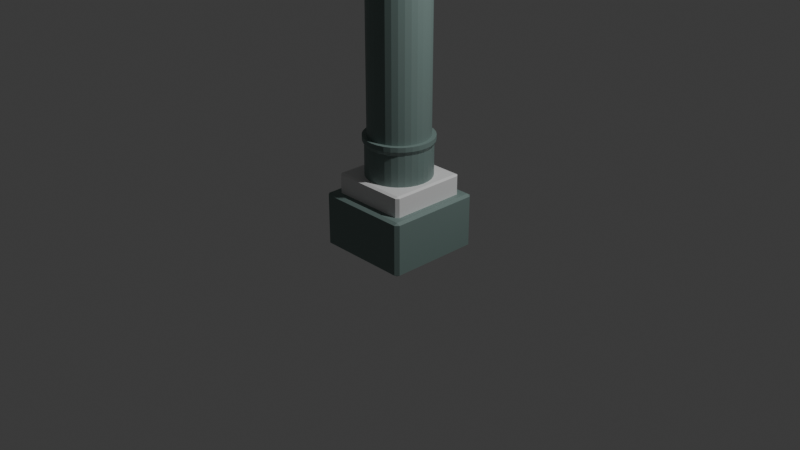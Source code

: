 # Source: pillar3A_F266_.blend  (saved by Blender 4.4.32; exported with 4.5.12 LTS)
import bpy
from mathutils import Matrix  # noqa: F401  (used for matrix-valued properties, if any)

bpy.ops.wm.read_factory_settings(use_empty=True)
scene = bpy.context.scene
scene.name = 'Scene'

# ---- collections
col_collection = bpy.data.collections.new('Collection'); scene.collection.children.link(col_collection)

# ---- materials (node trees are filled in below, after node groups)
mat_material_001 = bpy.data.materials.new('Material.001')
mat_material_001.use_transparent_shadow = False
mat_material = bpy.data.materials.new('Material')
mat_material.alpha_threshold = 0.0
mat_material.use_transparent_shadow = False
mat_material.roughness = 0.5
mat_material.line_color = (0.0, 0.0, 0.0, 1.0)

# ---- material node trees
mat_material_001.use_nodes = True; mat_material_001.node_tree.nodes.clear()
_N = mat_material_001.node_tree.nodes; _L = mat_material_001.node_tree.links
n0 = _N.new('ShaderNodeBsdfPrincipled'); n0.name = 'Principled BSDF'; n0.location = (10, 300)
n0.inputs[0].default_value = (0.1797, 0.2514, 0.235, 1.0)
n0.inputs[3].default_value = 1.45
n1 = _N.new('ShaderNodeOutputMaterial'); n1.name = 'Material Output'; n1.location = (300, 300)
_L.new(n0.outputs[0], n1.inputs[0])
n1.is_active_output = True
mat_material.use_nodes = True; mat_material.node_tree.nodes.clear()
_N = mat_material.node_tree.nodes; _L = mat_material.node_tree.links
n0 = _N.new('ShaderNodeOutputMaterial'); n0.name = 'Material Output'; n0.location = (300, 300)
n1 = _N.new('ShaderNodeBsdfPrincipled'); n1.name = 'Principled BSDF'; n1.location = (10, 300)
n1.inputs[3].default_value = 1.45
_L.new(n1.outputs[0], n0.inputs[0])
n0.is_active_output = True

# ---- world
world_world = bpy.data.worlds.new('World'); scene.world = world_world
world_world.use_nodes = True; world_world.node_tree.nodes.clear()
_N = world_world.node_tree.nodes; _L = world_world.node_tree.links
n0 = _N.new('ShaderNodeOutputWorld'); n0.name = 'World Output'; n0.location = (300, 300)
n1 = _N.new('ShaderNodeBackground'); n1.name = 'Background'; n1.location = (10, 300)
n1.inputs[0].default_value = (0.05088, 0.05088, 0.05088, 1.0)
_L.new(n1.outputs[0], n0.inputs[0])
n0.is_active_output = True
world_world.color = (0.05088, 0.05088, 0.05088)
world_world.use_sun_shadow = False
world_world.sun_shadow_jitter_overblur = 0.0

# ---- cameras
cam_camera = bpy.data.cameras.new('Camera')
cam_camera.clip_end = 100.0
cam_camera.ortho_scale = 7.314

# ---- lights
light_light = bpy.data.lights.new('Light', 'POINT')
light_light.transmission_factor = 0.0
light_light.use_soft_falloff = False
light_light.energy = 1000.0
light_light.shadow_soft_size = 0.1
light_light.shadow_maximum_resolution = 0.006
light_light.use_absolute_resolution = True

# ---- meshes
me_cube = bpy.data.meshes.new('Cube')
me_cube.from_pydata([(1.0, 1.0, 1.0), (1.0, 1.0, -1.0), (1.0, -1.0, 1.0), (1.0, -1.0, -1.0), (-1.0, 1.0, 1.0), (-1.0, 1.0, -1.0), (-1.0, -1.0, 1.0), (-1.0, -1.0, -1.0)], [], [(0, 4, 6, 2), (3, 2, 6, 7), (7, 6, 4, 5), (5, 1, 3, 7), (1, 0, 2, 3), (5, 4, 0, 1)])
_uv = me_cube.uv_layers.new(name='UVMap')
_uv.uv.foreach_set('vector', [0.625, 0.5, 0.875, 0.5, 0.875, 0.75, 0.625, 0.75, 0.375, 0.75, 0.625, 0.75, 0.625, 1.0, 0.375, 1.0, 0.375, 0.0, 0.625, 0.0, 0.625, 0.25, 0.375, 0.25, 0.125, 0.5, 0.375, 0.5, 0.375, 0.75, 0.125, 0.75, 0.375, 0.5, 0.625, 0.5, 0.625, 0.75, 0.375, 0.75, 0.375, 0.25, 0.625, 0.25, 0.625, 0.5, 0.375, 0.5])
me_cube.materials.append(mat_material_001)
me_cube.use_mirror_vertex_groups = False
me_cube.update()
me_cube_001 = bpy.data.meshes.new('Cube.001')
me_cube_001.from_pydata([(1.0, 1.0, 1.0), (1.0, 1.0, -1.0), (1.0, -1.0, 1.0), (1.0, -1.0, -1.0), (-1.0, 1.0, 1.0), (-1.0, 1.0, -1.0), (-1.0, -1.0, 1.0), (-1.0, -1.0, -1.0)], [], [(0, 4, 6, 2), (3, 2, 6, 7), (7, 6, 4, 5), (5, 1, 3, 7), (1, 0, 2, 3), (5, 4, 0, 1)])
_uv = me_cube_001.uv_layers.new(name='UVMap')
_uv.uv.foreach_set('vector', [0.625, 0.5, 0.875, 0.5, 0.875, 0.75, 0.625, 0.75, 0.375, 0.75, 0.625, 0.75, 0.625, 1.0, 0.375, 1.0, 0.375, 0.0, 0.625, 0.0, 0.625, 0.25, 0.375, 0.25, 0.125, 0.5, 0.375, 0.5, 0.375, 0.75, 0.125, 0.75, 0.375, 0.5, 0.625, 0.5, 0.625, 0.75, 0.375, 0.75, 0.375, 0.25, 0.625, 0.25, 0.625, 0.5, 0.375, 0.5])
me_cube_001.materials.append(mat_material)
me_cube_001.use_mirror_vertex_groups = False
me_cube_001.update()
me_cylinder = bpy.data.meshes.new('Cylinder')
me_cylinder.from_pydata([(0.0, 1.0, -1.0), (0.0, 1.0, 1.0), (0.1951, 0.9808, -1.0), (0.1951, 0.9808, 1.0), (0.3827, 0.9239, -1.0), (0.3827, 0.9239, 1.0), (0.5556, 0.8315, -1.0), (0.5556, 0.8315, 1.0), (0.7071, 0.7071, -1.0), (0.7071, 0.7071, 1.0), (0.8315, 0.5556, -1.0), (0.8315, 0.5556, 1.0), (0.9239, 0.3827, -1.0), (0.9239, 0.3827, 1.0), (0.9808, 0.1951, -1.0), (0.9808, 0.1951, 1.0), (1.0, 0.0, -1.0), (1.0, 0.0, 1.0), (0.9808, -0.1951, -1.0), (0.9808, -0.1951, 1.0), (0.9239, -0.3827, -1.0), (0.9239, -0.3827, 1.0), (0.8315, -0.5556, -1.0), (0.8315, -0.5556, 1.0), (0.7071, -0.7071, -1.0), (0.7071, -0.7071, 1.0), (0.5556, -0.8315, -1.0), (0.5556, -0.8315, 1.0), (0.3827, -0.9239, -1.0), (0.3827, -0.9239, 1.0), (0.1951, -0.9808, -1.0), (0.1951, -0.9808, 1.0), (0.0, -1.0, -1.0), (0.0, -1.0, 1.0), (-0.1951, -0.9808, -1.0), (-0.1951, -0.9808, 1.0), (-0.3827, -0.9239, -1.0), (-0.3827, -0.9239, 1.0), (-0.5556, -0.8315, -1.0), (-0.5556, -0.8315, 1.0), (-0.7071, -0.7071, -1.0), (-0.7071, -0.7071, 1.0), (-0.8315, -0.5556, -1.0), (-0.8315, -0.5556, 1.0), (-0.9239, -0.3827, -1.0), (-0.9239, -0.3827, 1.0), (-0.9808, -0.1951, -1.0), (-0.9808, -0.1951, 1.0), (-1.0, 0.0, -1.0), (-1.0, 0.0, 1.0), (-0.9808, 0.1951, -1.0), (-0.9808, 0.1951, 1.0), (-0.9239, 0.3827, -1.0), (-0.9239, 0.3827, 1.0), (-0.8315, 0.5556, -1.0), (-0.8315, 0.5556, 1.0), (-0.7071, 0.7071, -1.0), (-0.7071, 0.7071, 1.0), (-0.5556, 0.8315, -1.0), (-0.5556, 0.8315, 1.0), (-0.3827, 0.9239, -1.0), (-0.3827, 0.9239, 1.0), (-0.1951, 0.9808, -1.0), (-0.1951, 0.9808, 1.0), (0.2068, 1.04, 1.223), (8.585e-10, 1.06, 1.223), (0.4057, 0.9795, 1.223), (0.589, 0.8816, 1.223), (0.7497, 0.7497, 1.223), (0.8816, 0.589, 1.223), (0.9795, 0.4057, 1.223), (1.04, 0.2068, 1.223), (1.06, 3.248e-10, 1.223), (1.04, -0.2068, 1.223), (0.9795, -0.4057, 1.223), (0.8816, -0.589, 1.223), (0.7497, -0.7497, 1.223), (0.589, -0.8816, 1.223), (0.4057, -0.9795, 1.223), (0.2068, -1.04, 1.223), (8.585e-10, -1.06, 1.223), (-0.2068, -1.04, 1.223), (-0.4057, -0.9795, 1.223), (-0.589, -0.8816, 1.223), (-0.7497, -0.7497, 1.223), (-0.8816, -0.589, 1.223), (-0.9795, -0.4057, 1.223), (-1.04, -0.2068, 1.223), (-1.06, 3.248e-10, 1.223), (-1.04, 0.2068, 1.223), (-0.9795, 0.4057, 1.223), (-0.8816, 0.589, 1.223), (-0.7497, 0.7497, 1.223), (-0.589, 0.8816, 1.223), (-0.4057, 0.9795, 1.223), (-0.2068, 1.04, 1.223), (0.1811, 0.9104, 1.481), (-3.107e-09, 0.9282, 1.481), (0.3552, 0.8576, 1.481), (0.5157, 0.7718, 1.481), (0.6564, 0.6564, 1.481), (0.7718, 0.5157, 1.481), (0.8576, 0.3552, 1.481), (0.9104, 0.1811, 1.481), (0.9282, 3.248e-10, 1.481), (0.9104, -0.1811, 1.481), (0.8576, -0.3552, 1.481), (0.7718, -0.5157, 1.481), (0.6564, -0.6564, 1.481), (0.5157, -0.7718, 1.481), (0.3552, -0.8576, 1.481), (0.1811, -0.9104, 1.481), (-3.107e-09, -0.9282, 1.481), (-0.1811, -0.9104, 1.481), (-0.3552, -0.8576, 1.481), (-0.5157, -0.7718, 1.481), (-0.6564, -0.6564, 1.481), (-0.7718, -0.5157, 1.481), (-0.8576, -0.3552, 1.481), (-0.9104, -0.1811, 1.481), (-0.9282, 3.248e-10, 1.481), (-0.9104, 0.1811, 1.481), (-0.8576, 0.3552, 1.481), (-0.7718, 0.5157, 1.481), (-0.6564, 0.6564, 1.481), (-0.5157, 0.7718, 1.481), (-0.3552, 0.8576, 1.481), (-0.1811, 0.9104, 1.481), (0.2068, 1.04, 1.481), (-3.107e-09, 1.06, 1.481), (0.4057, 0.9795, 1.481), (0.589, 0.8816, 1.481), (0.7497, 0.7497, 1.481), (0.8816, 0.589, 1.481), (0.9795, 0.4057, 1.481), (1.04, 0.2068, 1.481), (1.06, 3.248e-10, 1.481), (1.04, -0.2068, 1.481), (0.9795, -0.4057, 1.481), (0.8816, -0.589, 1.481), (0.7497, -0.7497, 1.481), (0.589, -0.8816, 1.481), (0.4057, -0.9795, 1.481), (0.2068, -1.04, 1.481), (-3.107e-09, -1.06, 1.481), (-0.2068, -1.04, 1.481), (-0.4057, -0.9795, 1.481), (-0.589, -0.8816, 1.481), (-0.7497, -0.7497, 1.481), (-0.8816, -0.589, 1.481), (-0.9795, -0.4057, 1.481), (-1.04, -0.2068, 1.481), (-1.06, 3.248e-10, 1.481), (-1.04, 0.2068, 1.481), (-0.9795, 0.4057, 1.481), (-0.8816, 0.589, 1.481), (-0.7497, 0.7497, 1.481), (-0.589, 0.8816, 1.481), (-0.4057, 0.9795, 1.481), (-0.2068, 1.04, 1.481), (0.1811, 0.9104, 24.22), (-2.927e-07, 0.9282, 24.22), (0.3552, 0.8576, 24.22), (0.5157, 0.7718, 24.22), (0.6564, 0.6564, 24.22), (0.7718, 0.5157, 24.22), (0.8576, 0.3552, 24.22), (0.9104, 0.1811, 24.22), (0.9282, 3.248e-10, 24.22), (0.9104, -0.1811, 24.22), (0.8576, -0.3552, 24.22), (0.7718, -0.5157, 24.22), (0.6564, -0.6564, 24.22), (0.5157, -0.7718, 24.22), (0.3552, -0.8576, 24.22), (0.1811, -0.9104, 24.22), (-2.927e-07, -0.9282, 24.22), (-0.1811, -0.9104, 24.22), (-0.3552, -0.8576, 24.22), (-0.5157, -0.7718, 24.22), (-0.6564, -0.6564, 24.22), (-0.7718, -0.5157, 24.22), (-0.8576, -0.3552, 24.22), (-0.9104, -0.1811, 24.22), (-0.9282, 3.248e-10, 24.22), (-0.9104, 0.1811, 24.22), (-0.8576, 0.3552, 24.22), (-0.7718, 0.5157, 24.22), (-0.6564, 0.6564, 24.22), (-0.5157, 0.7718, 24.22), (-0.3552, 0.8576, 24.22), (-0.1811, 0.9104, 24.22)], [], [(0, 1, 3, 2), (2, 3, 5, 4), (4, 5, 7, 6), (6, 7, 9, 8), (8, 9, 11, 10), (10, 11, 13, 12), (12, 13, 15, 14), (14, 15, 17, 16), (16, 17, 19, 18), (18, 19, 21, 20), (20, 21, 23, 22), (22, 23, 25, 24), (24, 25, 27, 26), (26, 27, 29, 28), (28, 29, 31, 30), (30, 31, 33, 32), (32, 33, 35, 34), (34, 35, 37, 36), (36, 37, 39, 38), (38, 39, 41, 40), (40, 41, 43, 42), (42, 43, 45, 44), (44, 45, 47, 46), (46, 47, 49, 48), (48, 49, 51, 50), (50, 51, 53, 52), (52, 53, 55, 54), (54, 55, 57, 56), (56, 57, 59, 58), (58, 59, 61, 60), (17, 15, 71, 72), (60, 61, 63, 62), (62, 63, 1, 0), (0, 2, 4, 6, 8, 10, 12, 14, 16, 18, 20, 22, 24, 26, 28, 30, 32, 34, 36, 38, 40, 42, 44, 46, 48, 50, 52, 54, 56, 58, 60, 62), (86, 85, 149, 150), (35, 33, 80, 81), (53, 51, 89, 90), (9, 7, 67, 68), (27, 25, 76, 77), (45, 43, 85, 86), (63, 61, 94, 95), (19, 17, 72, 73), (37, 35, 81, 82), (55, 53, 90, 91), (11, 9, 68, 69), (29, 27, 77, 78), (47, 45, 86, 87), (3, 1, 65, 64), (1, 63, 95, 65), (21, 19, 73, 74), (39, 37, 82, 83), (57, 55, 91, 92), (13, 11, 69, 70), (31, 29, 78, 79), (49, 47, 87, 88), (5, 3, 64, 66), (23, 21, 74, 75), (41, 39, 83, 84), (59, 57, 92, 93), (15, 13, 70, 71), (33, 31, 79, 80), (51, 49, 88, 89), (7, 5, 66, 67), (25, 23, 75, 76), (43, 41, 84, 85), (61, 59, 93, 94), (96, 97, 161, 160), (73, 72, 136, 137), (87, 86, 150, 151), (74, 73, 137, 138), (88, 87, 151, 152), (75, 74, 138, 139), (89, 88, 152, 153), (76, 75, 139, 140), (90, 89, 153, 154), (77, 76, 140, 141), (91, 90, 154, 155), (78, 77, 141, 142), (64, 65, 129, 128), (92, 91, 155, 156), (79, 78, 142, 143), (66, 64, 128, 130), (93, 92, 156, 157), (80, 79, 143, 144), (67, 66, 130, 131), (94, 93, 157, 158), (81, 80, 144, 145), (68, 67, 131, 132), (95, 94, 158, 159), (82, 81, 145, 146), (69, 68, 132, 133), (65, 95, 159, 129), (83, 82, 146, 147), (70, 69, 133, 134), (84, 83, 147, 148), (71, 70, 134, 135), (85, 84, 148, 149), (72, 71, 135, 136), (97, 96, 128, 129), (96, 98, 130, 128), (98, 99, 131, 130), (99, 100, 132, 131), (100, 101, 133, 132), (101, 102, 134, 133), (102, 103, 135, 134), (103, 104, 136, 135), (104, 105, 137, 136), (105, 106, 138, 137), (106, 107, 139, 138), (107, 108, 140, 139), (108, 109, 141, 140), (109, 110, 142, 141), (110, 111, 143, 142), (111, 112, 144, 143), (112, 113, 145, 144), (113, 114, 146, 145), (114, 115, 147, 146), (115, 116, 148, 147), (116, 117, 149, 148), (117, 118, 150, 149), (118, 119, 151, 150), (119, 120, 152, 151), (120, 121, 153, 152), (121, 122, 154, 153), (122, 123, 155, 154), (123, 124, 156, 155), (124, 125, 157, 156), (125, 126, 158, 157), (126, 127, 159, 158), (127, 97, 129, 159), (160, 161, 191, 190, 189, 188, 187, 186, 185, 184, 183, 182, 181, 180, 179, 178, 177, 176, 175, 174, 173, 172, 171, 170, 169, 168, 167, 166, 165, 164, 163, 162), (124, 123, 187, 188), (111, 110, 174, 175), (98, 96, 160, 162), (125, 124, 188, 189), (112, 111, 175, 176), (99, 98, 162, 163), (126, 125, 189, 190), (113, 112, 176, 177), (100, 99, 163, 164), (127, 126, 190, 191), (114, 113, 177, 178), (101, 100, 164, 165), (97, 127, 191, 161), (115, 114, 178, 179), (102, 101, 165, 166), (116, 115, 179, 180), (103, 102, 166, 167), (117, 116, 180, 181), (104, 103, 167, 168), (118, 117, 181, 182), (105, 104, 168, 169), (119, 118, 182, 183), (106, 105, 169, 170), (120, 119, 183, 184), (107, 106, 170, 171), (121, 120, 184, 185), (108, 107, 171, 172), (122, 121, 185, 186), (109, 108, 172, 173), (123, 122, 186, 187), (110, 109, 173, 174)])
_uv = me_cylinder.uv_layers.new(name='UVMap')
_uv.uv.foreach_set('vector', [1.0, 0.5, 1.0, 1.0, 0.9688, 1.0, 0.9688, 0.5, 0.9688, 0.5, 0.9688, 1.0, 0.9375, 1.0, 0.9375, 0.5, 0.9375, 0.5, 0.9375, 1.0, 0.9062, 1.0, 0.9062, 0.5, 0.9062, 0.5, 0.9062, 1.0, 0.875, 1.0, 0.875, 0.5, 0.875, 0.5, 0.875, 1.0, 0.8438, 1.0, 0.8438, 0.5, 0.8438, 0.5, 0.8438, 1.0, 0.8125, 1.0, 0.8125, 0.5, 0.8125, 0.5, 0.8125, 1.0, 0.7812, 1.0, 0.7812, 0.5, 0.7812, 0.5, 0.7812, 1.0, 0.75, 1.0, 0.75, 0.5, 0.75, 0.5, 0.75, 1.0, 0.7188, 1.0, 0.7188, 0.5, 0.7188, 0.5, 0.7188, 1.0, 0.6875, 1.0, 0.6875, 0.5, 0.6875, 0.5, 0.6875, 1.0, 0.6562, 1.0, 0.6562, 0.5, 0.6562, 0.5, 0.6562, 1.0, 0.625, 1.0, 0.625, 0.5, 0.625, 0.5, 0.625, 1.0, 0.5938, 1.0, 0.5938, 0.5, 0.5938, 0.5, 0.5938, 1.0, 0.5625, 1.0, 0.5625, 0.5, 0.5625, 0.5, 0.5625, 1.0, 0.5312, 1.0, 0.5312, 0.5, 0.5312, 0.5, 0.5312, 1.0, 0.5, 1.0, 0.5, 0.5, 0.5, 0.5, 0.5, 1.0, 0.4688, 1.0, 0.4688, 0.5, 0.4688, 0.5, 0.4688, 1.0, 0.4375, 1.0, 0.4375, 0.5, 0.4375, 0.5, 0.4375, 1.0, 0.4062, 1.0, 0.4062, 0.5, 0.4062, 0.5, 0.4062, 1.0, 0.375, 1.0, 0.375, 0.5, 0.375, 0.5, 0.375, 1.0, 0.3438, 1.0, 0.3438, 0.5, 0.3438, 0.5, 0.3438, 1.0, 0.3125, 1.0, 0.3125, 0.5, 0.3125, 0.5, 0.3125, 1.0, 0.2812, 1.0, 0.2812, 0.5, 0.2812, 0.5, 0.2812, 1.0, 0.25, 1.0, 0.25, 0.5, 0.25, 0.5, 0.25, 1.0, 0.2188, 1.0, 0.2188, 0.5, 0.2188, 0.5, 0.2188, 1.0, 0.1875, 1.0, 0.1875, 0.5, 0.1875, 0.5, 0.1875, 1.0, 0.1562, 1.0, 0.1562, 0.5, 0.1562, 0.5, 0.1562, 1.0, 0.125, 1.0, 0.125, 0.5, 0.125, 0.5, 0.125, 1.0, 0.09375, 1.0, 0.09375, 0.5, 0.09375, 0.5, 0.09375, 1.0, 0.0625, 1.0, 0.0625, 0.5, 0.75, 1.0, 0.7812, 1.0, 0.7812, 1.0, 0.75, 1.0, 0.0625, 0.5, 0.0625, 1.0, 0.03125, 1.0, 0.03125, 0.5, 0.03125, 0.5, 0.03125, 1.0, 0.0, 1.0, 0.0, 0.5, 0.75, 0.49, 0.7968, 0.4854, 0.8418, 0.4717, 0.8833, 0.4496, 0.9197, 0.4197, 0.9496, 0.3833, 0.9717, 0.3418, 0.9854, 0.2968, 0.99, 0.25, 0.9854, 0.2032, 0.9717, 0.1582, 0.9496, 0.1167, 0.9197, 0.08029, 0.8833, 0.05045, 0.8418, 0.02827, 0.7968, 0.01461, 0.75, 0.01, 0.7032, 0.01461, 0.6582, 0.02827, 0.6167, 0.05045, 0.5803, 0.08029, 0.5504, 0.1167, 0.5283, 0.1582, 0.5146, 0.2032, 0.51, 0.25, 0.5146, 0.2968, 0.5283, 0.3418, 0.5504, 0.3833, 0.5803, 0.4197, 0.6167, 0.4496, 0.6582, 0.4717, 0.7032, 0.4854, 0.3125, 1.0, 0.3438, 1.0, 0.3438, 1.0, 0.3125, 1.0, 0.4688, 1.0, 0.5, 1.0, 0.5, 1.0, 0.4688, 1.0, 0.1875, 1.0, 0.2188, 1.0, 0.2188, 1.0, 0.1875, 1.0, 0.875, 1.0, 0.9062, 1.0, 0.9062, 1.0, 0.875, 1.0, 0.5938, 1.0, 0.625, 1.0, 0.625, 1.0, 0.5938, 1.0, 0.3125, 1.0, 0.3438, 1.0, 0.3438, 1.0, 0.3125, 1.0, 0.03125, 1.0, 0.0625, 1.0, 0.0625, 1.0, 0.03125, 1.0, 0.7188, 1.0, 0.75, 1.0, 0.75, 1.0, 0.7188, 1.0, 0.4375, 1.0, 0.4688, 1.0, 0.4688, 1.0, 0.4375, 1.0, 0.1562, 1.0, 0.1875, 1.0, 0.1875, 1.0, 0.1562, 1.0, 0.8438, 1.0, 0.875, 1.0, 0.875, 1.0, 0.8438, 1.0, 0.5625, 1.0, 0.5938, 1.0, 0.5938, 1.0, 0.5625, 1.0, 0.2812, 1.0, 0.3125, 1.0, 0.3125, 1.0, 0.2812, 1.0, 0.9688, 1.0, 1.0, 1.0, 1.0, 1.0, 0.9688, 1.0, 0.0, 1.0, 0.03125, 1.0, 0.03125, 1.0, 0.0, 1.0, 0.6875, 1.0, 0.7188, 1.0, 0.7188, 1.0, 0.6875, 1.0, 0.4062, 1.0, 0.4375, 1.0, 0.4375, 1.0, 0.4062, 1.0, 0.125, 1.0, 0.1562, 1.0, 0.1562, 1.0, 0.125, 1.0, 0.8125, 1.0, 0.8438, 1.0, 0.8438, 1.0, 0.8125, 1.0, 0.5312, 1.0, 0.5625, 1.0, 0.5625, 1.0, 0.5312, 1.0, 0.25, 1.0, 0.2812, 1.0, 0.2812, 1.0, 0.25, 1.0, 0.9375, 1.0, 0.9688, 1.0, 0.9688, 1.0, 0.9375, 1.0, 0.6562, 1.0, 0.6875, 1.0, 0.6875, 1.0, 0.6562, 1.0, 0.375, 1.0, 0.4062, 1.0, 0.4062, 1.0, 0.375, 1.0, 0.09375, 1.0, 0.125, 1.0, 0.125, 1.0, 0.09375, 1.0, 0.7812, 1.0, 0.8125, 1.0, 0.8125, 1.0, 0.7812, 1.0, 0.5, 1.0, 0.5312, 1.0, 0.5312, 1.0, 0.5, 1.0, 0.2188, 1.0, 0.25, 1.0, 0.25, 1.0, 0.2188, 1.0, 0.9062, 1.0, 0.9375, 1.0, 0.9375, 1.0, 0.9062, 1.0, 0.625, 1.0, 0.6562, 1.0, 0.6562, 1.0, 0.625, 1.0, 0.3438, 1.0, 0.375, 1.0, 0.375, 1.0, 0.3438, 1.0, 0.0625, 1.0, 0.09375, 1.0, 0.09375, 1.0, 0.0625, 1.0, 0.291, 0.4561, 0.25, 0.4601, 0.25, 0.4601, 0.291, 0.4561, 0.7188, 1.0, 0.75, 1.0, 0.75, 1.0, 0.7188, 1.0, 0.2812, 1.0, 0.3125, 1.0, 0.3125, 1.0, 0.2812, 1.0, 0.6875, 1.0, 0.7188, 1.0, 0.7188, 1.0, 0.6875, 1.0, 0.25, 1.0, 0.2812, 1.0, 0.2812, 1.0, 0.25, 1.0, 0.6562, 1.0, 0.6875, 1.0, 0.6875, 1.0, 0.6562, 1.0, 0.2188, 1.0, 0.25, 1.0, 0.25, 1.0, 0.2188, 1.0, 0.625, 1.0, 0.6562, 1.0, 0.6562, 1.0, 0.625, 1.0, 0.1875, 1.0, 0.2188, 1.0, 0.2188, 1.0, 0.1875, 1.0, 0.5938, 1.0, 0.625, 1.0, 0.625, 1.0, 0.5938, 1.0, 0.1562, 1.0, 0.1875, 1.0, 0.1875, 1.0, 0.1562, 1.0, 0.5625, 1.0, 0.5938, 1.0, 0.5938, 1.0, 0.5625, 1.0, 0.9688, 1.0, 1.0, 1.0, 1.0, 1.0, 0.9688, 1.0, 0.125, 1.0, 0.1562, 1.0, 0.1562, 1.0, 0.125, 1.0, 0.5312, 1.0, 0.5625, 1.0, 0.5625, 1.0, 0.5312, 1.0, 0.9375, 1.0, 0.9688, 1.0, 0.9688, 1.0, 0.9375, 1.0, 0.09375, 1.0, 0.125, 1.0, 0.125, 1.0, 0.09375, 1.0, 0.5, 1.0, 0.5312, 1.0, 0.5312, 1.0, 0.5, 1.0, 0.9062, 1.0, 0.9375, 1.0, 0.9375, 1.0, 0.9062, 1.0, 0.0625, 1.0, 0.09375, 1.0, 0.09375, 1.0, 0.0625, 1.0, 0.4688, 1.0, 0.5, 1.0, 0.5, 1.0, 0.4688, 1.0, 0.875, 1.0, 0.9062, 1.0, 0.9062, 1.0, 0.875, 1.0, 0.03125, 1.0, 0.0625, 1.0, 0.0625, 1.0, 0.03125, 1.0, 0.4375, 1.0, 0.4688, 1.0, 0.4688, 1.0, 0.4375, 1.0, 0.8438, 1.0, 0.875, 1.0, 0.875, 1.0, 0.8438, 1.0, 0.0, 1.0, 0.03125, 1.0, 0.03125, 1.0, 0.0, 1.0, 0.4062, 1.0, 0.4375, 1.0, 0.4375, 1.0, 0.4062, 1.0, 0.8125, 1.0, 0.8438, 1.0, 0.8438, 1.0, 0.8125, 1.0, 0.375, 1.0, 0.4062, 1.0, 0.4062, 1.0, 0.375, 1.0, 0.7812, 1.0, 0.8125, 1.0, 0.8125, 1.0, 0.7812, 1.0, 0.3438, 1.0, 0.375, 1.0, 0.375, 1.0, 0.3438, 1.0, 0.75, 1.0, 0.7812, 1.0, 0.7812, 1.0, 0.75, 1.0, 0.25, 0.4601, 0.291, 0.4561, 0.2968, 0.4854, 0.25, 0.49, 0.291, 0.4561, 0.3304, 0.4441, 0.3418, 0.4717, 0.2968, 0.4854, 0.3304, 0.4441, 0.3667, 0.4247, 0.3833, 0.4496, 0.3418, 0.4717, 0.3667, 0.4247, 0.3986, 0.3986, 0.4197, 0.4197, 0.3833, 0.4496, 0.3986, 0.3986, 0.4247, 0.3667, 0.4496, 0.3833, 0.4197, 0.4197, 0.4247, 0.3667, 0.4441, 0.3304, 0.4717, 0.3418, 0.4496, 0.3833, 0.4441, 0.3304, 0.4561, 0.291, 0.4854, 0.2968, 0.4717, 0.3418, 0.4561, 0.291, 0.4601, 0.25, 0.49, 0.25, 0.4854, 0.2968, 0.4601, 0.25, 0.4561, 0.209, 0.4854, 0.2032, 0.49, 0.25, 0.4561, 0.209, 0.4441, 0.1696, 0.4717, 0.1582, 0.4854, 0.2032, 0.4441, 0.1696, 0.4247, 0.1333, 0.4496, 0.1167, 0.4717, 0.1582, 0.4247, 0.1333, 0.3986, 0.1014, 0.4197, 0.08029, 0.4496, 0.1167, 0.3986, 0.1014, 0.3667, 0.07529, 0.3833, 0.05045, 0.4197, 0.08029, 0.3667, 0.07529, 0.3304, 0.05588, 0.3418, 0.02827, 0.3833, 0.05045, 0.3304, 0.05588, 0.291, 0.04392, 0.2968, 0.01461, 0.3418, 0.02827, 0.291, 0.04392, 0.25, 0.03988, 0.25, 0.01, 0.2968, 0.01461, 0.25, 0.03988, 0.209, 0.04392, 0.2032, 0.01461, 0.25, 0.01, 0.209, 0.04392, 0.1696, 0.05588, 0.1582, 0.02827, 0.2032, 0.01461, 0.1696, 0.05588, 0.1333, 0.07529, 0.1167, 0.05045, 0.1582, 0.02827, 0.1333, 0.07529, 0.1014, 0.1014, 0.08029, 0.08029, 0.1167, 0.05045, 0.1014, 0.1014, 0.07529, 0.1333, 0.05045, 0.1167, 0.08029, 0.08029, 0.07529, 0.1333, 0.05588, 0.1696, 0.02827, 0.1582, 0.05045, 0.1167, 0.05588, 0.1696, 0.04392, 0.209, 0.01461, 0.2032, 0.02827, 0.1582, 0.04392, 0.209, 0.03988, 0.25, 0.01, 0.25, 0.01461, 0.2032, 0.03988, 0.25, 0.04392, 0.291, 0.01461, 0.2968, 0.01, 0.25, 0.04392, 0.291, 0.05588, 0.3304, 0.02827, 0.3418, 0.01461, 0.2968, 0.05588, 0.3304, 0.07529, 0.3667, 0.05045, 0.3833, 0.02827, 0.3418, 0.07529, 0.3667, 0.1014, 0.3986, 0.08029, 0.4197, 0.05045, 0.3833, 0.1014, 0.3986, 0.1333, 0.4247, 0.1167, 0.4496, 0.08029, 0.4197, 0.1333, 0.4247, 0.1696, 0.4441, 0.1582, 0.4717, 0.1167, 0.4496, 0.1696, 0.4441, 0.209, 0.4561, 0.2032, 0.4854, 0.1582, 0.4717, 0.209, 0.4561, 0.25, 0.4601, 0.25, 0.49, 0.2032, 0.4854, 0.291, 0.4561, 0.25, 0.4601, 0.209, 0.4561, 0.1696, 0.4441, 0.1333, 0.4247, 0.1014, 0.3986, 0.07529, 0.3667, 0.05588, 0.3304, 0.04392, 0.291, 0.03988, 0.25, 0.04392, 0.209, 0.05588, 0.1696, 0.07529, 0.1333, 0.1014, 0.1014, 0.1333, 0.07529, 0.1696, 0.05588, 0.209, 0.04392, 0.25, 0.03988, 0.291, 0.04392, 0.3304, 0.05588, 0.3667, 0.07529, 0.3986, 0.1014, 0.4247, 0.1333, 0.4441, 0.1696, 0.4561, 0.209, 0.4601, 0.25, 0.4561, 0.291, 0.4441, 0.3304, 0.4247, 0.3667, 0.3986, 0.3986, 0.3667, 0.4247, 0.3304, 0.4441, 0.1014, 0.3986, 0.07529, 0.3667, 0.07529, 0.3667, 0.1014, 0.3986, 0.291, 0.04392, 0.3304, 0.05588, 0.3304, 0.05588, 0.291, 0.04392, 0.3304, 0.4441, 0.291, 0.4561, 0.291, 0.4561, 0.3304, 0.4441, 0.1333, 0.4247, 0.1014, 0.3986, 0.1014, 0.3986, 0.1333, 0.4247, 0.25, 0.03988, 0.291, 0.04392, 0.291, 0.04392, 0.25, 0.03988, 0.3667, 0.4247, 0.3304, 0.4441, 0.3304, 0.4441, 0.3667, 0.4247, 0.1696, 0.4441, 0.1333, 0.4247, 0.1333, 0.4247, 0.1696, 0.4441, 0.209, 0.04392, 0.25, 0.03988, 0.25, 0.03988, 0.209, 0.04392, 0.3986, 0.3986, 0.3667, 0.4247, 0.3667, 0.4247, 0.3986, 0.3986, 0.209, 0.4561, 0.1696, 0.4441, 0.1696, 0.4441, 0.209, 0.4561, 0.1696, 0.05588, 0.209, 0.04392, 0.209, 0.04392, 0.1696, 0.05588, 0.4247, 0.3667, 0.3986, 0.3986, 0.3986, 0.3986, 0.4247, 0.3667, 0.25, 0.4601, 0.209, 0.4561, 0.209, 0.4561, 0.25, 0.4601, 0.1333, 0.07529, 0.1696, 0.05588, 0.1696, 0.05588, 0.1333, 0.07529, 0.4441, 0.3304, 0.4247, 0.3667, 0.4247, 0.3667, 0.4441, 0.3304, 0.1014, 0.1014, 0.1333, 0.07529, 0.1333, 0.07529, 0.1014, 0.1014, 0.4561, 0.291, 0.4441, 0.3304, 0.4441, 0.3304, 0.4561, 0.291, 0.07529, 0.1333, 0.1014, 0.1014, 0.1014, 0.1014, 0.07529, 0.1333, 0.4601, 0.25, 0.4561, 0.291, 0.4561, 0.291, 0.4601, 0.25, 0.05588, 0.1696, 0.07529, 0.1333, 0.07529, 0.1333, 0.05588, 0.1696, 0.4561, 0.209, 0.4601, 0.25, 0.4601, 0.25, 0.4561, 0.209, 0.04392, 0.209, 0.05588, 0.1696, 0.05588, 0.1696, 0.04392, 0.209, 0.4441, 0.1696, 0.4561, 0.209, 0.4561, 0.209, 0.4441, 0.1696, 0.03988, 0.25, 0.04392, 0.209, 0.04392, 0.209, 0.03988, 0.25, 0.4247, 0.1333, 0.4441, 0.1696, 0.4441, 0.1696, 0.4247, 0.1333, 0.04392, 0.291, 0.03988, 0.25, 0.03988, 0.25, 0.04392, 0.291, 0.3986, 0.1014, 0.4247, 0.1333, 0.4247, 0.1333, 0.3986, 0.1014, 0.05588, 0.3304, 0.04392, 0.291, 0.04392, 0.291, 0.05588, 0.3304, 0.3667, 0.07529, 0.3986, 0.1014, 0.3986, 0.1014, 0.3667, 0.07529, 0.07529, 0.3667, 0.05588, 0.3304, 0.05588, 0.3304, 0.07529, 0.3667, 0.3304, 0.05588, 0.3667, 0.07529, 0.3667, 0.07529, 0.3304, 0.05588])
me_cylinder.materials.append(mat_material_001)
me_cylinder.update()
me_cube_002 = bpy.data.meshes.new('Cube.002')
me_cube_002.from_pydata([(1.0, 1.0, 1.0), (1.0, 1.0, -1.0), (1.0, -1.0, 1.0), (1.0, -1.0, -1.0), (-1.0, 1.0, 1.0), (-1.0, 1.0, -1.0), (-1.0, -1.0, 1.0), (-1.0, -1.0, -1.0)], [], [(0, 4, 6, 2), (3, 2, 6, 7), (7, 6, 4, 5), (5, 1, 3, 7), (1, 0, 2, 3), (5, 4, 0, 1)])
_uv = me_cube_002.uv_layers.new(name='UVMap')
_uv.uv.foreach_set('vector', [0.625, 0.5, 0.875, 0.5, 0.875, 0.75, 0.625, 0.75, 0.375, 0.75, 0.625, 0.75, 0.625, 1.0, 0.375, 1.0, 0.375, 0.0, 0.625, 0.0, 0.625, 0.25, 0.375, 0.25, 0.125, 0.5, 0.375, 0.5, 0.375, 0.75, 0.125, 0.75, 0.375, 0.5, 0.625, 0.5, 0.625, 0.75, 0.375, 0.75, 0.375, 0.25, 0.625, 0.25, 0.625, 0.5, 0.375, 0.5])
me_cube_002.materials.append(mat_material_001)
me_cube_002.use_mirror_vertex_groups = False
me_cube_002.update()
me_cube_003 = bpy.data.meshes.new('Cube.003')
me_cube_003.from_pydata([(1.0, 1.0, 1.0), (1.0, 1.0, -1.0), (1.0, -1.0, 1.0), (1.0, -1.0, -1.0), (-1.0, 1.0, 1.0), (-1.0, 1.0, -1.0), (-1.0, -1.0, 1.0), (-1.0, -1.0, -1.0)], [], [(0, 4, 6, 2), (3, 2, 6, 7), (7, 6, 4, 5), (5, 1, 3, 7), (1, 0, 2, 3), (5, 4, 0, 1)])
_uv = me_cube_003.uv_layers.new(name='UVMap')
_uv.uv.foreach_set('vector', [0.625, 0.5, 0.875, 0.5, 0.875, 0.75, 0.625, 0.75, 0.375, 0.75, 0.625, 0.75, 0.625, 1.0, 0.375, 1.0, 0.375, 0.0, 0.625, 0.0, 0.625, 0.25, 0.375, 0.25, 0.125, 0.5, 0.375, 0.5, 0.375, 0.75, 0.125, 0.75, 0.375, 0.5, 0.625, 0.5, 0.625, 0.75, 0.375, 0.75, 0.375, 0.25, 0.625, 0.25, 0.625, 0.5, 0.375, 0.5])
me_cube_003.materials.append(mat_material)
me_cube_003.use_mirror_vertex_groups = False
me_cube_003.update()

# ---- objects
ob_cube = bpy.data.objects.new('Cube', me_cube)
ob_light = bpy.data.objects.new('Light', light_light)
ob_camera = bpy.data.objects.new('Camera', cam_camera)
ob_cube_001 = bpy.data.objects.new('Cube.001', me_cube_001)
ob_cylinder = bpy.data.objects.new('Cylinder', me_cylinder)
ob_cube_002 = bpy.data.objects.new('Cube.002', me_cube_002)
ob_cube_003 = bpy.data.objects.new('Cube.003', me_cube_003)

# ---- transforms, parenting, visibility, modifiers, constraints
ob_cube.location = (0.0, 0.0, 0.0)
ob_cube.scale = (0.5168, 0.5168, 0.2889)
ob_cube.lock_rotations_4d = False
ob_cube.empty_display_type = 'ARROWS'
ob_cube.lineart.crease_threshold = 0.0
_m = ob_cube.modifiers.new('Bevel', 'BEVEL')
_m.width = 0.07
_m.width_pct = 0.07
ob_light.location = (4.076, 1.005, 5.904)
ob_light.rotation_euler = (0.6503, 0.05522, 1.866)
ob_light.lock_rotations_4d = False
ob_light.empty_display_type = 'ARROWS'
ob_light.color = (0.0, 0.0, 0.0, 0.0)
ob_light.lineart.crease_threshold = 0.0
ob_camera.location = (7.359, -6.926, 4.958)
ob_camera.rotation_euler = (1.109, 0.0, 0.8149)
ob_camera.lock_rotations_4d = False
ob_camera.empty_display_type = 'ARROWS'
ob_camera.color = (0.0, 0.0, 0.0, 0.0)
ob_camera.display_type = 'WIRE'
ob_camera.lineart.crease_threshold = 0.0
ob_cube_001.location = (0.0, 0.0, 0.317)
ob_cube_001.scale = (0.4224, 0.4224, 0.1854)
ob_cube_001.lock_rotations_4d = False
ob_cube_001.empty_display_type = 'ARROWS'
ob_cube_001.lineart.crease_threshold = 0.0
_m = ob_cube_001.modifiers.new('Bevel', 'BEVEL')
_m.width = 0.07
_m.width_pct = 0.07
ob_cylinder.location = (0.0, 0.0, 0.6368)
ob_cylinder.scale = (0.3456, 0.3456, 0.1941)
ob_cube_002.location = (0.0, -0.003168, 5.761)
ob_cube_002.rotation_euler = (3.162, -0.0, 0.0)
ob_cube_002.scale = (0.5168, 0.5168, 0.2889)
ob_cube_002.lock_rotations_4d = False
ob_cube_002.empty_display_type = 'ARROWS'
ob_cube_002.lineart.crease_threshold = 0.0
_m = ob_cube_002.modifiers.new('Bevel', 'BEVEL')
_m.width = 0.07
_m.width_pct = 0.07
ob_cube_003.location = (0.0, 0.003168, 5.444)
ob_cube_003.rotation_euler = (3.162, -0.0, 0.0)
ob_cube_003.scale = (0.4224, 0.4224, 0.1854)
ob_cube_003.lock_rotations_4d = False
ob_cube_003.empty_display_type = 'ARROWS'
ob_cube_003.lineart.crease_threshold = 0.0
_m = ob_cube_003.modifiers.new('Bevel', 'BEVEL')
_m.width = 0.07
_m.width_pct = 0.07

# ---- collection membership
col_collection.objects.link(ob_cube)
col_collection.objects.link(ob_light)
col_collection.objects.link(ob_camera)
col_collection.objects.link(ob_cube_001)
col_collection.objects.link(ob_cylinder)
col_collection.objects.link(ob_cube_002)
col_collection.objects.link(ob_cube_003)

# ---- scene / render settings (as saved in the file)
scene.camera = ob_camera
scene.frame_start = 1; scene.frame_end = 250; scene.frame_set(1)
scene.render.engine = 'BLENDER_EEVEE_NEXT'
scene.cycles.sampling_pattern = 'TABULATED_SOBOL'
bpy.context.view_layer.update()

